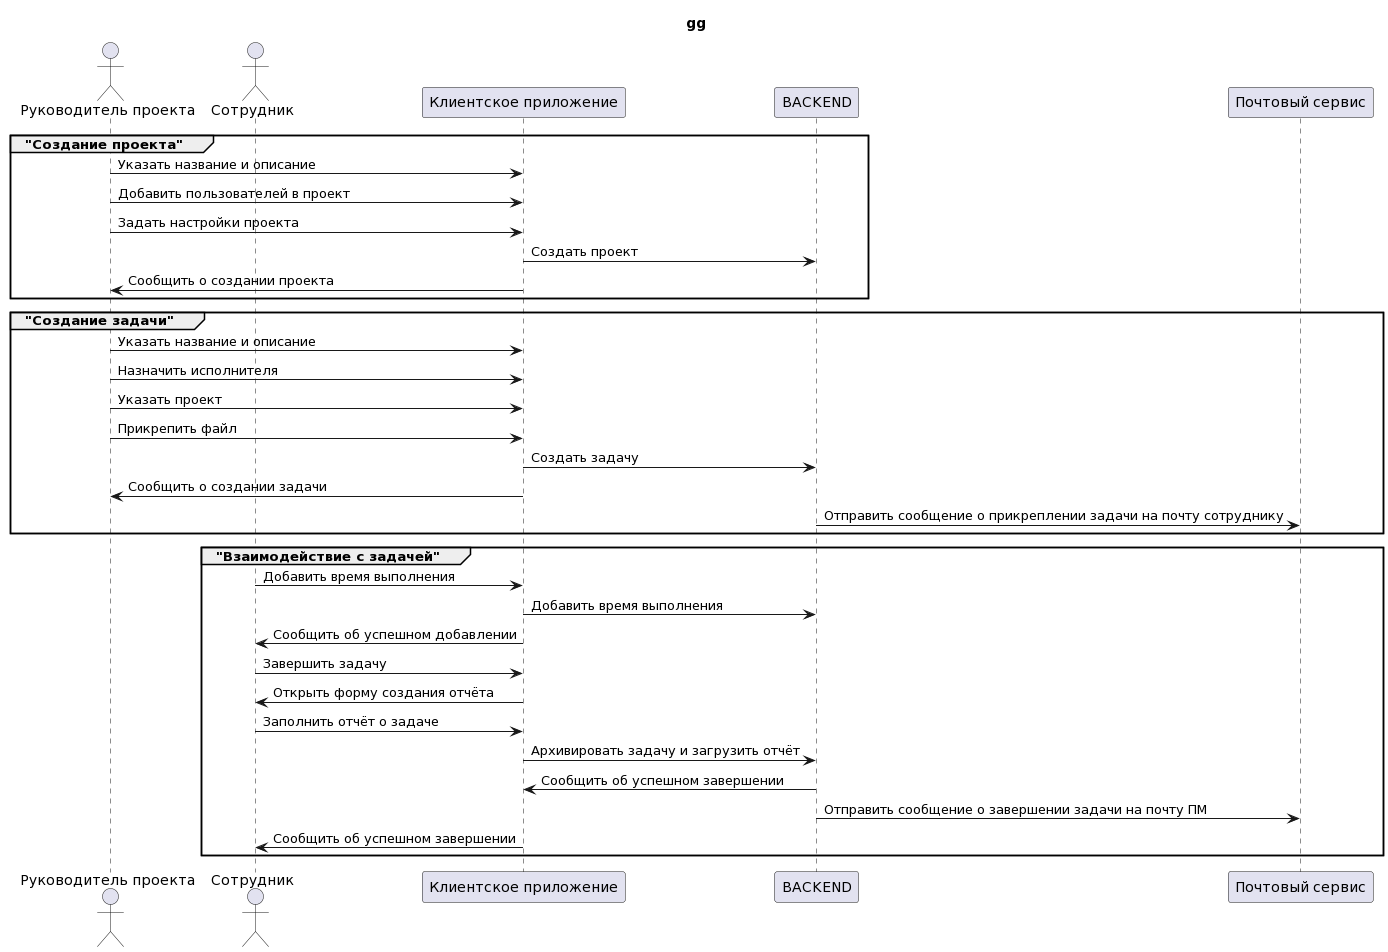

The diagram above was rendered by PlantUML. Its source (embedded in the PNG):
@startuml
title gg

actor        "Руководитель проекта"     as PM
actor        Сотрудник                  as Employee
participant  "Клиентское приложение"    as Frontend
participant  BACKEND                    as Backend
participant  "Почтовый сервис"          as Email

group "Создание проекта"
PM->Frontend:Указать название и описание
PM->Frontend:Добавить пользователей в проект
PM->Frontend:Задать настройки проекта
Frontend->Backend:Создать проект
Frontend->PM:Сообщить о создании проекта
end

group "Создание задачи"
PM->Frontend:Указать название и описание
PM->Frontend:Назначить исполнителя
PM->Frontend:Указать проект
PM->Frontend:Прикрепить файл
Frontend->Backend:Создать задачу
Frontend->PM:Сообщить о создании задачи
Backend->Email: Отправить сообщение о прикреплении задачи на почту сотруднику
end

group "Взаимодействие с задачей"
Employee->Frontend: Добавить время выполнения
Frontend->Backend: Добавить время выполнения
Frontend->Employee: Сообщить об успешном добавлении
Employee->Frontend: Завершить задачу
Frontend->Employee: Открыть форму создания отчёта
Employee->Frontend: Заполнить отчёт о задаче
Frontend->Backend: Архивировать задачу и загрузить отчёт
Backend->Frontend: Сообщить об успешном завершении
Backend->Email: Отправить сообщение о завершении задачи на почту ПМ
Frontend->Employee: Сообщить об успешном завершении
end
@enduml